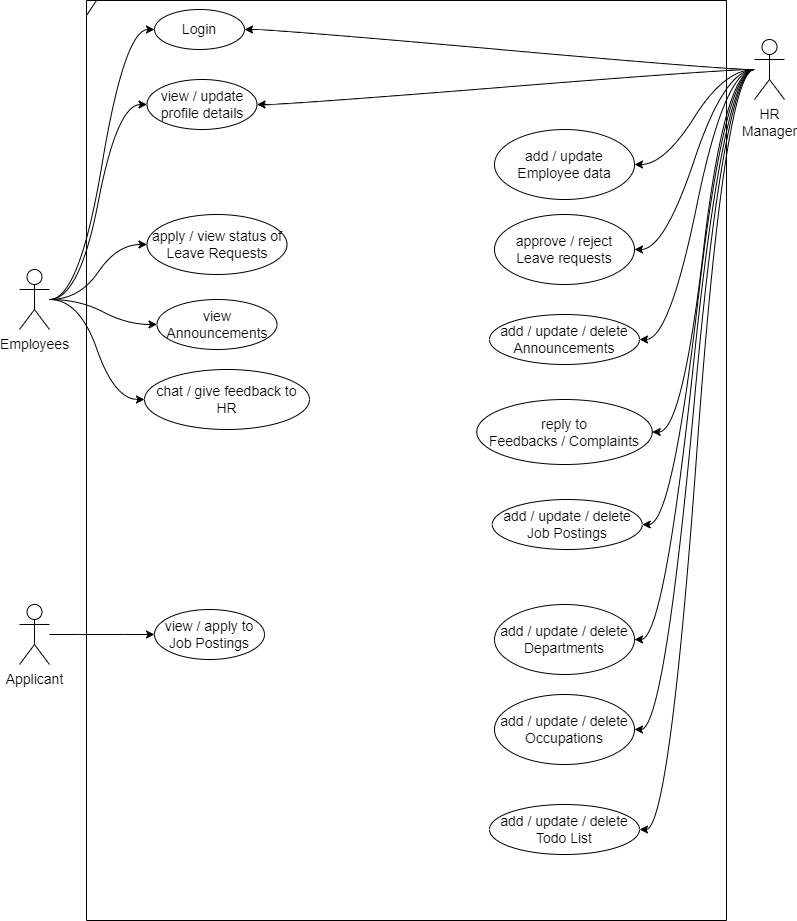

The diagram above was exported from draw.io. Its source (the exported page's mxGraphModel, read from the mxfile embedded in the PNG):
<mxGraphModel dx="1912" dy="1077" grid="1" gridSize="10" guides="1" tooltips="1" connect="1" arrows="1" fold="1" page="1" pageScale="1" pageWidth="827" pageHeight="1169" background="none" math="0" shadow="0">
  <root>
    <mxCell id="0" />
    <mxCell id="1" parent="0" />
    <mxCell id="Is-exZuXMQ9Un2wibwj5-1" value="frame" style="shape=umlFrame;whiteSpace=wrap;html=1;pointerEvents=0;width=10;height=15;noLabel=1;fillColor=none;" vertex="1" parent="1">
      <mxGeometry x="102" y="121" width="640" height="920" as="geometry" />
    </mxCell>
    <mxCell id="Is-exZuXMQ9Un2wibwj5-12" style="orthogonalLoop=1;jettySize=auto;html=1;entryX=0;entryY=0.5;entryDx=0;entryDy=0;elbow=vertical;edgeStyle=entityRelationEdgeStyle;curved=1;" edge="1" parent="1" source="Is-exZuXMQ9Un2wibwj5-2" target="Is-exZuXMQ9Un2wibwj5-4">
      <mxGeometry relative="1" as="geometry" />
    </mxCell>
    <mxCell id="Is-exZuXMQ9Un2wibwj5-15" style="edgeStyle=entityRelationEdgeStyle;orthogonalLoop=1;jettySize=auto;html=1;entryX=0;entryY=0.5;entryDx=0;entryDy=0;curved=1;" edge="1" parent="1" source="Is-exZuXMQ9Un2wibwj5-2" target="Is-exZuXMQ9Un2wibwj5-11">
      <mxGeometry relative="1" as="geometry" />
    </mxCell>
    <mxCell id="Is-exZuXMQ9Un2wibwj5-16" style="edgeStyle=entityRelationEdgeStyle;orthogonalLoop=1;jettySize=auto;html=1;entryX=0;entryY=0.5;entryDx=0;entryDy=0;curved=1;" edge="1" parent="1" source="Is-exZuXMQ9Un2wibwj5-2" target="Is-exZuXMQ9Un2wibwj5-5">
      <mxGeometry relative="1" as="geometry" />
    </mxCell>
    <mxCell id="Is-exZuXMQ9Un2wibwj5-23" style="edgeStyle=entityRelationEdgeStyle;orthogonalLoop=1;jettySize=auto;html=1;entryX=0;entryY=0.5;entryDx=0;entryDy=0;curved=1;" edge="1" parent="1" source="Is-exZuXMQ9Un2wibwj5-2" target="Is-exZuXMQ9Un2wibwj5-22">
      <mxGeometry relative="1" as="geometry" />
    </mxCell>
    <mxCell id="Is-exZuXMQ9Un2wibwj5-28" style="edgeStyle=entityRelationEdgeStyle;orthogonalLoop=1;jettySize=auto;html=1;entryX=0;entryY=0.5;entryDx=0;entryDy=0;curved=1;" edge="1" parent="1" source="Is-exZuXMQ9Un2wibwj5-2" target="Is-exZuXMQ9Un2wibwj5-27">
      <mxGeometry relative="1" as="geometry" />
    </mxCell>
    <mxCell id="Is-exZuXMQ9Un2wibwj5-2" value="Employees" style="shape=umlActor;verticalLabelPosition=bottom;verticalAlign=top;html=1;fillColor=none;" vertex="1" parent="1">
      <mxGeometry x="35" y="390" width="30" height="60" as="geometry" />
    </mxCell>
    <mxCell id="Is-exZuXMQ9Un2wibwj5-13" style="orthogonalLoop=1;jettySize=auto;html=1;entryX=1;entryY=0.5;entryDx=0;entryDy=0;elbow=vertical;edgeStyle=entityRelationEdgeStyle;curved=1;" edge="1" parent="1" source="Is-exZuXMQ9Un2wibwj5-3" target="Is-exZuXMQ9Un2wibwj5-4">
      <mxGeometry relative="1" as="geometry" />
    </mxCell>
    <mxCell id="Is-exZuXMQ9Un2wibwj5-14" style="edgeStyle=entityRelationEdgeStyle;orthogonalLoop=1;jettySize=auto;html=1;entryX=1;entryY=0.5;entryDx=0;entryDy=0;curved=1;" edge="1" parent="1" source="Is-exZuXMQ9Un2wibwj5-3" target="Is-exZuXMQ9Un2wibwj5-11">
      <mxGeometry relative="1" as="geometry" />
    </mxCell>
    <mxCell id="Is-exZuXMQ9Un2wibwj5-17" style="edgeStyle=entityRelationEdgeStyle;orthogonalLoop=1;jettySize=auto;html=1;entryX=1;entryY=0.5;entryDx=0;entryDy=0;curved=1;" edge="1" parent="1" source="Is-exZuXMQ9Un2wibwj5-3" target="Is-exZuXMQ9Un2wibwj5-7">
      <mxGeometry relative="1" as="geometry" />
    </mxCell>
    <mxCell id="Is-exZuXMQ9Un2wibwj5-18" style="edgeStyle=entityRelationEdgeStyle;orthogonalLoop=1;jettySize=auto;html=1;entryX=1;entryY=0.5;entryDx=0;entryDy=0;curved=1;" edge="1" parent="1" source="Is-exZuXMQ9Un2wibwj5-3" target="Is-exZuXMQ9Un2wibwj5-6">
      <mxGeometry relative="1" as="geometry" />
    </mxCell>
    <mxCell id="Is-exZuXMQ9Un2wibwj5-19" style="edgeStyle=entityRelationEdgeStyle;orthogonalLoop=1;jettySize=auto;html=1;curved=1;" edge="1" parent="1" source="Is-exZuXMQ9Un2wibwj5-3" target="Is-exZuXMQ9Un2wibwj5-8">
      <mxGeometry relative="1" as="geometry" />
    </mxCell>
    <mxCell id="Is-exZuXMQ9Un2wibwj5-20" style="edgeStyle=entityRelationEdgeStyle;orthogonalLoop=1;jettySize=auto;html=1;entryX=1;entryY=0.5;entryDx=0;entryDy=0;curved=1;" edge="1" parent="1" source="Is-exZuXMQ9Un2wibwj5-3" target="Is-exZuXMQ9Un2wibwj5-9">
      <mxGeometry relative="1" as="geometry" />
    </mxCell>
    <mxCell id="Is-exZuXMQ9Un2wibwj5-21" style="edgeStyle=entityRelationEdgeStyle;orthogonalLoop=1;jettySize=auto;html=1;entryX=1;entryY=0.5;entryDx=0;entryDy=0;curved=1;" edge="1" parent="1" source="Is-exZuXMQ9Un2wibwj5-3" target="Is-exZuXMQ9Un2wibwj5-10">
      <mxGeometry relative="1" as="geometry" />
    </mxCell>
    <mxCell id="Is-exZuXMQ9Un2wibwj5-30" style="edgeStyle=entityRelationEdgeStyle;orthogonalLoop=1;jettySize=auto;html=1;entryX=1;entryY=0.5;entryDx=0;entryDy=0;curved=1;" edge="1" parent="1" source="Is-exZuXMQ9Un2wibwj5-3" target="Is-exZuXMQ9Un2wibwj5-29">
      <mxGeometry relative="1" as="geometry" />
    </mxCell>
    <mxCell id="Is-exZuXMQ9Un2wibwj5-32" style="edgeStyle=entityRelationEdgeStyle;orthogonalLoop=1;jettySize=auto;html=1;entryX=1;entryY=0.5;entryDx=0;entryDy=0;curved=1;" edge="1" parent="1" source="Is-exZuXMQ9Un2wibwj5-3" target="Is-exZuXMQ9Un2wibwj5-31">
      <mxGeometry relative="1" as="geometry" />
    </mxCell>
    <mxCell id="Is-exZuXMQ9Un2wibwj5-38" style="edgeStyle=entityRelationEdgeStyle;orthogonalLoop=1;jettySize=auto;html=1;entryX=1;entryY=0.5;entryDx=0;entryDy=0;curved=1;" edge="1" parent="1" source="Is-exZuXMQ9Un2wibwj5-3" target="Is-exZuXMQ9Un2wibwj5-33">
      <mxGeometry relative="1" as="geometry" />
    </mxCell>
    <mxCell id="Is-exZuXMQ9Un2wibwj5-3" value="HR &lt;br&gt;Manager" style="shape=umlActor;verticalLabelPosition=bottom;verticalAlign=top;html=1;fillColor=none;" vertex="1" parent="1">
      <mxGeometry x="770" y="160" width="30" height="60" as="geometry" />
    </mxCell>
    <mxCell id="Is-exZuXMQ9Un2wibwj5-4" value="Login" style="ellipse;whiteSpace=wrap;html=1;fillColor=none;autosize=1;" vertex="1" parent="1">
      <mxGeometry x="170" y="130" width="90" height="40" as="geometry" />
    </mxCell>
    <mxCell id="Is-exZuXMQ9Un2wibwj5-5" value="apply / view status of Leave Requests" style="ellipse;whiteSpace=wrap;html=1;fillColor=none;labelPadding=5;autosize=1;" vertex="1" parent="1">
      <mxGeometry x="162.5" y="335" width="140" height="60" as="geometry" />
    </mxCell>
    <mxCell id="Is-exZuXMQ9Un2wibwj5-6" value="add / update&lt;br&gt;Employee data" style="ellipse;whiteSpace=wrap;html=1;autosize=1;" vertex="1" parent="1">
      <mxGeometry x="510" y="250" width="140" height="70" as="geometry" />
    </mxCell>
    <mxCell id="Is-exZuXMQ9Un2wibwj5-7" value="approve / reject&lt;br&gt;Leave requests" style="ellipse;whiteSpace=wrap;html=1;autosize=1;" vertex="1" parent="1">
      <mxGeometry x="510" y="335" width="140" height="70" as="geometry" />
    </mxCell>
    <mxCell id="Is-exZuXMQ9Un2wibwj5-8" value="add / update / delete&lt;br&gt;Announcements" style="ellipse;whiteSpace=wrap;html=1;autosize=1;" vertex="1" parent="1">
      <mxGeometry x="505" y="435" width="150" height="50" as="geometry" />
    </mxCell>
    <mxCell id="Is-exZuXMQ9Un2wibwj5-9" value="add / update / delete&lt;br&gt;Departments" style="ellipse;whiteSpace=wrap;html=1;autosize=1;" vertex="1" parent="1">
      <mxGeometry x="510" y="725" width="140" height="70" as="geometry" />
    </mxCell>
    <mxCell id="Is-exZuXMQ9Un2wibwj5-10" value="add / update / delete&lt;br&gt;Occupations" style="ellipse;whiteSpace=wrap;html=1;autosize=1;" vertex="1" parent="1">
      <mxGeometry x="510" y="815" width="140" height="70" as="geometry" />
    </mxCell>
    <mxCell id="Is-exZuXMQ9Un2wibwj5-11" value="view / update &lt;br&gt;profile details" style="ellipse;whiteSpace=wrap;html=1;fillColor=none;labelPadding=5;autosize=1;" vertex="1" parent="1">
      <mxGeometry x="162.5" y="200" width="110" height="50" as="geometry" />
    </mxCell>
    <mxCell id="Is-exZuXMQ9Un2wibwj5-22" value="view&lt;br style=&quot;border-color: var(--border-color);&quot;&gt;Announcements" style="ellipse;whiteSpace=wrap;html=1;fillColor=none;labelPadding=5;autosize=1;" vertex="1" parent="1">
      <mxGeometry x="172.5" y="420" width="120" height="50" as="geometry" />
    </mxCell>
    <mxCell id="Is-exZuXMQ9Un2wibwj5-26" style="edgeStyle=entityRelationEdgeStyle;orthogonalLoop=1;jettySize=auto;html=1;curved=1;" edge="1" parent="1" source="Is-exZuXMQ9Un2wibwj5-24" target="Is-exZuXMQ9Un2wibwj5-25">
      <mxGeometry relative="1" as="geometry" />
    </mxCell>
    <mxCell id="Is-exZuXMQ9Un2wibwj5-24" value="Applicant" style="shape=umlActor;verticalLabelPosition=bottom;verticalAlign=top;html=1;" vertex="1" parent="1">
      <mxGeometry x="35" y="725" width="30" height="60" as="geometry" />
    </mxCell>
    <mxCell id="Is-exZuXMQ9Un2wibwj5-25" value="view / apply to&lt;br&gt;Job Postings" style="ellipse;whiteSpace=wrap;html=1;fillColor=none;labelPadding=5;autosize=1;" vertex="1" parent="1">
      <mxGeometry x="170" y="730" width="110" height="50" as="geometry" />
    </mxCell>
    <mxCell id="Is-exZuXMQ9Un2wibwj5-27" value="chat / give feedback to&lt;br&gt;HR" style="ellipse;whiteSpace=wrap;html=1;fillColor=none;labelPadding=5;autosize=1;" vertex="1" parent="1">
      <mxGeometry x="160" y="490" width="165" height="60" as="geometry" />
    </mxCell>
    <mxCell id="Is-exZuXMQ9Un2wibwj5-29" value="reply to &lt;br&gt;Feedbacks / Complaints" style="ellipse;whiteSpace=wrap;html=1;autosize=1;" vertex="1" parent="1">
      <mxGeometry x="492.25" y="520" width="175.5" height="65" as="geometry" />
    </mxCell>
    <mxCell id="Is-exZuXMQ9Un2wibwj5-31" value="add / update / delete&lt;br&gt;Todo List" style="ellipse;whiteSpace=wrap;html=1;autosize=1;" vertex="1" parent="1">
      <mxGeometry x="505" y="925" width="150" height="50" as="geometry" />
    </mxCell>
    <mxCell id="Is-exZuXMQ9Un2wibwj5-33" value="add / update / delete&lt;br&gt;Job Postings" style="ellipse;whiteSpace=wrap;html=1;autosize=1;" vertex="1" parent="1">
      <mxGeometry x="507.75" y="620" width="150" height="50" as="geometry" />
    </mxCell>
  </root>
</mxGraphModel>